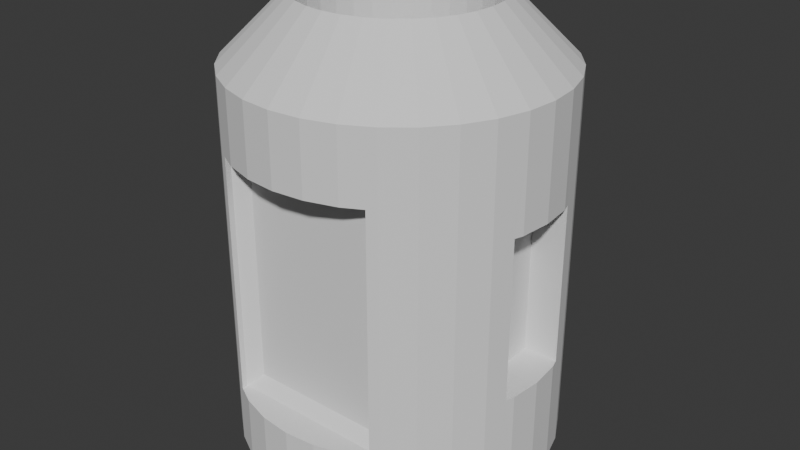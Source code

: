 # Source: Bote_Basura.blend  (saved by Blender 4.2.66; exported with 4.5.12 LTS)
import bpy
from mathutils import Matrix  # noqa: F401  (used for matrix-valued properties, if any)

bpy.ops.wm.read_factory_settings(use_empty=True)
scene = bpy.context.scene
scene.name = 'Scene'

# ---- collections
col_collection = bpy.data.collections.new('Collection'); scene.collection.children.link(col_collection)

# ---- world
world_world = bpy.data.worlds.new('World'); scene.world = world_world
world_world.use_nodes = True; world_world.node_tree.nodes.clear()
_N = world_world.node_tree.nodes; _L = world_world.node_tree.links
n0 = _N.new('ShaderNodeOutputWorld'); n0.name = 'World Output'; n0.location = (300, 300)
n1 = _N.new('ShaderNodeBackground'); n1.name = 'Background'; n1.location = (10, 300)
n1.inputs[0].default_value = (0.05088, 0.05088, 0.05088, 1.0)
_L.new(n1.outputs[0], n0.inputs[0])
n0.is_active_output = True
world_world.color = (0.05088, 0.05088, 0.05088)
world_world.sun_shadow_jitter_overblur = 0.0

# ---- meshes
me_cylinder = bpy.data.meshes.new('Cylinder')
me_cylinder.from_pydata([(0.0, 2.0, 0.0), (1.5, -0.5, 1.0), (0.0, 2.0, 4.0), (1.5, -0.5, 3.0), (0.3902, 1.962, 0.0), (-1.5, -0.5, 1.0), (1.5, 0.5, 1.0), (-1.5, -0.5, 3.0), (0.3902, 1.962, 4.0), (-1.5, 0.5, 1.0), (1.5, 0.5, 3.0), (-1.5, 0.5, 3.0), (0.7654, 1.848, 0.0), (0.7654, 1.848, 4.0), (1.111, 1.663, 0.0), (1.111, 1.663, 4.0), (1.414, 1.414, 0.0), (1.414, 1.414, 4.0), (1.663, 1.111, 0.0), (1.663, 1.111, 4.0), (1.848, 0.7654, 0.0), (1.848, 0.7654, 4.0), (1.962, 0.3902, 0.0), (1.962, 0.3902, 4.0), (2.0, 0.0, 0.0), (2.0, 0.0, 4.0), (1.962, -0.3902, 0.0), (1.962, -0.3902, 4.0), (1.848, -0.7654, 0.0), (1.848, -0.7654, 4.0), (1.663, -1.111, 0.0), (1.663, -1.111, 4.0), (1.414, -1.414, 0.0), (1.414, -1.414, 4.0), (1.111, -1.663, 0.0), (1.111, -1.663, 4.0), (0.7654, -1.848, 0.0), (0.7654, -1.848, 4.0), (0.3902, -1.962, 0.0), (0.3902, -1.962, 4.0), (0.0, -2.0, 0.0), (0.0, -2.0, 4.0), (-0.3902, -1.962, 0.0), (-0.3902, -1.962, 4.0), (-0.7654, -1.848, 0.0), (-0.7654, -1.848, 4.0), (-1.111, -1.663, 0.0), (-1.111, -1.663, 4.0), (-1.414, -1.414, 0.0), (-1.414, -1.414, 4.0), (-1.663, -1.111, 0.0), (-1.663, -1.111, 4.0), (-1.848, -0.7654, 0.0), (-1.848, -0.7654, 4.0), (-1.962, -0.3902, 0.0), (-1.962, -0.3902, 4.0), (-2.0, 0.0, 0.0), (-2.0, 0.0, 4.0), (-1.962, 0.3902, 0.0), (-1.962, 0.3902, 4.0), (-1.848, 0.7654, 0.0), (-1.848, 0.7654, 4.0), (-1.663, 1.111, 0.0), (-1.663, 1.111, 4.0), (-1.414, 1.414, 0.0), (-1.414, 1.414, 4.0), (-1.111, 1.663, 0.0), (-1.111, 1.663, 4.0), (-0.7654, 1.848, 0.0), (-0.7654, 1.848, 4.0), (-0.3902, 1.962, 0.0), (-0.3902, 1.962, 4.0), (0.2339, 1.176, 5.163), (0.3902, 1.962, 4.366), (6.988e-09, 2.0, 4.366), (2.98e-08, 1.199, 5.163), (0.4589, 1.108, 5.163), (0.7654, 1.848, 4.366), (0.6662, 0.997, 5.163), (1.111, 1.663, 4.366), (0.8479, 0.8479, 5.163), (1.414, 1.414, 4.366), (0.997, 0.6662, 5.163), (1.663, 1.111, 4.366), (1.108, 0.4589, 5.163), (1.848, 0.7654, 4.366), (1.176, 0.2339, 5.163), (1.962, 0.3902, 4.366), (1.199, -7.451e-09, 5.163), (2.0, 0.0, 4.366), (1.176, -0.2339, 5.163), (1.962, -0.3902, 4.366), (1.108, -0.4589, 5.163), (1.848, -0.7654, 4.366), (0.997, -0.6662, 5.163), (1.663, -1.111, 4.366), (0.8479, -0.8479, 5.163), (1.414, -1.414, 4.366), (0.6662, -0.997, 5.163), (1.111, -1.663, 4.366), (0.4589, -1.108, 5.163), (0.7654, -1.848, 4.366), (0.2339, -1.176, 5.163), (0.3902, -1.962, 4.366), (1.49e-08, -1.199, 5.163), (6.988e-09, -2.0, 4.366), (-0.2339, -1.176, 5.163), (-0.3902, -1.962, 4.366), (-0.4589, -1.108, 5.163), (-0.7654, -1.848, 4.366), (-0.6662, -0.997, 5.163), (-1.111, -1.663, 4.366), (-0.8479, -0.8479, 5.163), (-1.414, -1.414, 4.366), (-0.997, -0.6662, 5.163), (-1.663, -1.111, 4.366), (-1.108, -0.4589, 5.163), (-1.848, -0.7654, 4.366), (-1.176, -0.2339, 5.163), (-1.962, -0.3902, 4.366), (-1.199, 7.451e-09, 5.163), (-2.0, 0.0, 4.366), (-1.176, 0.2339, 5.163), (-1.962, 0.3902, 4.366), (-1.108, 0.4589, 5.163), (-1.848, 0.7654, 4.366), (-0.997, 0.6662, 5.163), (-1.663, 1.111, 4.366), (-0.8479, 0.8479, 5.163), (-1.414, 1.414, 4.366), (-0.6662, 0.997, 5.163), (-1.111, 1.663, 4.366), (-0.4589, 1.108, 5.163), (-0.7654, 1.848, 4.366), (-0.2339, 1.176, 5.163), (-0.3902, 1.962, 4.366), (1.329e-07, 1.199, 4.706), (0.2339, 1.17, 4.706), (0.4589, 1.096, 4.706), (0.6662, 0.9795, 4.706), (0.8479, 0.8256, 4.706), (0.997, 0.6399, 4.706), (1.108, 0.4297, 4.706), (1.176, 0.203, 4.706), (1.199, -0.03157, 4.706), (1.176, -0.2649, 4.706), (1.108, -0.488, 4.706), (0.997, -0.6924, 4.706), (0.8479, -0.8702, 4.706), (0.6662, -1.015, 4.706), (0.4589, -1.12, 4.706), (0.2339, -1.182, 4.706), (1.18e-07, -1.199, 4.706), (-0.2339, -1.17, 4.706), (-0.4589, -1.096, 4.706), (-0.6662, -0.9795, 4.706), (-0.8479, -0.8256, 4.706), (-0.997, -0.6399, 4.706), (-1.108, -0.4297, 4.706), (-1.176, -0.203, 4.706), (-1.199, 0.03157, 4.706), (-1.176, 0.2649, 4.706), (-1.108, 0.488, 4.706), (-0.997, 0.6924, 4.706), (-0.8479, 0.8702, 4.706), (-0.6662, 1.015, 4.706), (-0.4589, 1.12, 4.706), (-0.2339, 1.182, 4.706), (-9.339e-08, 1.199, 2.701), (0.2339, 1.17, 2.701), (0.4589, 1.096, 2.701), (0.6662, 0.9795, 2.701), (0.8479, 0.8256, 2.701), (0.997, 0.6399, 2.701), (1.108, 0.4297, 2.701), (1.176, 0.203, 2.701), (1.199, -0.03157, 2.701), (1.176, -0.2649, 2.701), (1.108, -0.488, 2.701), (0.997, -0.6924, 2.701), (0.8479, -0.8702, 2.701), (0.6662, -1.015, 2.701), (0.4589, -1.12, 2.701), (0.2339, -1.182, 2.701), (-1.083e-07, -1.199, 2.701), (-0.2339, -1.17, 2.701), (-0.4589, -1.096, 2.701), (-0.6662, -0.9795, 2.701), (-0.8479, -0.8256, 2.701), (-0.997, -0.6399, 2.701), (-1.108, -0.4297, 2.701), (-1.176, -0.203, 2.701), (-1.199, 0.03157, 2.701), (-1.176, 0.2649, 2.701), (-1.108, 0.488, 2.701), (-0.997, 0.6924, 2.701), (-0.8479, 0.8702, 2.701), (-0.6662, 1.015, 2.701), (-0.4589, 1.12, 2.701), (-0.2339, 1.182, 2.701), (-4.956e-08, 1.199, 0.06123), (0.2339, 1.17, 0.06123), (0.4589, 1.096, 0.06123), (0.6662, 0.9795, 0.06123), (0.8479, 0.8256, 0.06123), (0.997, 0.6399, 0.06123), (1.108, 0.4297, 0.06123), (1.176, 0.203, 0.06123), (1.199, -0.03157, 0.06123), (1.176, -0.2649, 0.06123), (1.108, -0.488, 0.06123), (0.997, -0.6924, 0.06123), (0.8479, -0.8702, 0.06123), (0.6662, -1.015, 0.06123), (0.4589, -1.12, 0.06123), (0.2339, -1.182, 0.06123), (-6.446e-08, -1.199, 0.06123), (-0.2339, -1.17, 0.06123), (-0.4589, -1.096, 0.06123), (-0.6662, -0.9795, 0.06123), (-0.8479, -0.8256, 0.06123), (-0.997, -0.6399, 0.06123), (-1.108, -0.4297, 0.06123), (-1.176, -0.203, 0.06123), (-1.199, 0.03157, 0.06123), (-1.176, 0.2649, 0.06123), (-1.108, 0.488, 0.06123), (-0.997, 0.6924, 0.06123), (-0.8479, 0.8702, 0.06123), (-0.6662, 1.015, 0.06123), (-0.4589, 1.12, 0.06123), (-0.2339, 1.182, 0.06123), (1.928, 0.5, 3.0), (1.928, 0.5, 1.0), (1.962, 0.3902, 1.0), (1.962, 0.3902, 3.0), (2.0, 0.0, 1.0), (2.0, 0.0, 3.0), (1.962, -0.3902, 1.0), (1.962, -0.3902, 3.0), (1.928, -0.5, 3.0), (1.928, -0.5, 1.0), (-1.928, -0.5, 3.0), (-1.928, -0.5, 1.0), (-1.962, -0.3902, 3.0), (-1.962, -0.3902, 1.0), (-2.0, 0.0, 1.0), (-2.0, 0.0, 3.0), (-1.962, 0.3902, 1.0), (-1.962, 0.3902, 3.0), (-1.928, 0.5, 3.0), (-1.928, 0.5, 1.0), (1.928, -0.5, 2.143), (1.8, 0.2002, 1.0), (1.8, -0.5, 2.4), (1.928, 0.5, 1.857), (1.8, -0.2002, 3.0), (1.8, -0.5, 2.4), (1.8, 0.5, 1.6), (1.8, 0.2002, 1.0), (1.0, -1.722, 3.5), (1.0, -1.722, 0.5), (0.7654, -1.848, 0.5), (0.7654, -1.848, 3.5), (0.3902, -1.962, 0.5), (0.3902, -1.962, 3.5), (0.0, -2.0, 0.5), (0.0, -2.0, 3.5), (-0.3902, -1.962, 0.5), (-0.3902, -1.962, 3.5), (-0.7654, -1.848, 0.5), (-0.7654, -1.848, 3.5), (-1.0, -1.722, 3.5), (-1.0, -1.722, 0.5), (0.0, 1.804, -0.5), (0.0, 2.0, -0.3053), (0.3902, 1.962, -0.3053), (0.352, 1.77, -0.5), (0.7654, 1.848, -0.3053), (0.6905, 1.667, -0.5), (1.111, 1.663, -0.3053), (1.002, 1.5, -0.5), (1.414, 1.414, -0.3053), (1.276, 1.276, -0.5), (1.663, 1.111, -0.3053), (1.5, 1.002, -0.5), (1.848, 0.7654, -0.3053), (1.667, 0.6905, -0.5), (1.962, 0.3902, -0.3053), (1.77, 0.352, -0.5), (2.0, 0.0, -0.3053), (1.804, 0.0, -0.5), (1.962, -0.3902, -0.3053), (1.77, -0.352, -0.5), (1.848, -0.7654, -0.3053), (1.667, -0.6905, -0.5), (1.663, -1.111, -0.3053), (1.5, -1.002, -0.5), (1.414, -1.414, -0.3053), (1.276, -1.276, -0.5), (1.111, -1.663, -0.3053), (1.002, -1.5, -0.5), (0.7654, -1.848, -0.3053), (0.6905, -1.667, -0.5), (0.3902, -1.962, -0.3053), (0.352, -1.77, -0.5), (0.0, -2.0, -0.3053), (0.0, -1.804, -0.5), (-0.3902, -1.962, -0.3053), (-0.352, -1.77, -0.5), (-0.7654, -1.848, -0.3053), (-0.6905, -1.667, -0.5), (-1.111, -1.663, -0.3053), (-1.002, -1.5, -0.5), (-1.414, -1.414, -0.3053), (-1.276, -1.276, -0.5), (-1.663, -1.111, -0.3053), (-1.5, -1.002, -0.5), (-1.848, -0.7654, -0.3053), (-1.667, -0.6905, -0.5), (-1.962, -0.3902, -0.3053), (-1.77, -0.352, -0.5), (-2.0, 0.0, -0.3053), (-1.804, 0.0, -0.5), (-1.962, 0.3902, -0.3053), (-1.77, 0.352, -0.5), (-1.848, 0.7654, -0.3053), (-1.667, 0.6905, -0.5), (-1.663, 1.111, -0.3053), (-1.5, 1.002, -0.5), (-1.414, 1.414, -0.3053), (-1.276, 1.276, -0.5), (-1.111, 1.663, -0.3053), (-1.002, 1.5, -0.5), (-0.7654, 1.848, -0.3053), (-0.6905, 1.667, -0.5), (-0.3902, 1.962, -0.3053), (-0.352, 1.77, -0.5), (1.848, -0.7654, 2.0), (1.663, -1.111, 2.0), (1.414, -1.414, 2.0), (1.111, -1.663, 2.0), (0.3121, 1.569, 4.764), (1.84e-08, 1.6, 4.764), (0.6121, 1.478, 4.764), (0.8887, 1.33, 4.764), (1.131, 1.131, 4.764), (1.33, 0.8887, 4.764), (1.478, 0.6121, 4.764), (1.569, 0.3121, 4.764), (1.6, -3.725e-09, 4.764), (1.569, -0.3121, 4.764), (1.478, -0.6121, 4.764), (1.33, -0.8887, 4.764), (1.131, -1.131, 4.764), (0.8887, -1.33, 4.764), (0.6121, -1.478, 4.764), (0.3121, -1.569, 4.764), (1.094e-08, -1.6, 4.764), (-0.3121, -1.569, 4.764), (-0.6121, -1.478, 4.764), (-0.8887, -1.33, 4.764), (-1.131, -1.131, 4.764), (-1.33, -0.8887, 4.764), (-1.478, -0.6121, 4.764), (-1.569, -0.3121, 4.764), (-1.6, 3.725e-09, 4.764), (-1.569, 0.3121, 4.764), (-1.478, 0.6121, 4.764), (-1.33, 0.8887, 4.764), (-1.131, 1.131, 4.764), (-0.8887, 1.33, 4.764), (-0.6121, 1.478, 4.764), (-0.3121, 1.569, 4.764), (0.0, 2.0, 2.0), (0.3902, 1.962, 2.0), (0.7654, 1.848, 2.0), (1.111, 1.663, 2.0), (1.414, 1.414, 2.0), (1.663, 1.111, 2.0), (1.848, 0.7654, 2.0), (-1.848, 0.7654, 2.0), (-1.663, 1.111, 2.0), (-1.414, 1.414, 2.0), (-1.111, 1.663, 2.0), (-0.7654, 1.848, 2.0), (-0.3902, 1.962, 2.0), (-1.111, -1.663, 2.0), (-1.414, -1.414, 2.0), (-1.663, -1.111, 2.0), (-1.848, -0.7654, 2.0), (-0.8543, -1.5, 0.6457), (-1.0, -1.646, 0.5), (-0.8543, -1.5, 3.354), (-1.0, -1.646, 3.5), (1.0, -1.646, 0.5), (0.8543, -1.5, 0.6457), (1.0, -1.646, 3.5), (0.8543, -1.5, 3.354)], [], [(374, 2, 8, 375), (375, 8, 13, 376), (376, 13, 15, 377), (377, 15, 17, 378), (378, 17, 19, 379), (379, 19, 21, 380), (233, 234, 22, 20, 380, 21, 23, 235, 232, 255), (235, 23, 25, 237), (236, 24, 22, 234), (237, 25, 27, 239), (238, 26, 24, 236), (240, 239, 27, 29, 338, 28, 26, 238, 241, 252), (338, 29, 31, 339), (339, 31, 33, 340), (340, 33, 35, 341), (262, 36, 34, 341, 35, 37, 263, 260, 261), (263, 37, 39, 265), (264, 38, 36, 262), (265, 39, 41, 267), (266, 40, 38, 264), (267, 41, 43, 269), (268, 42, 40, 266), (269, 43, 45, 271), (270, 44, 42, 268), (271, 45, 47, 387, 46, 44, 270, 273, 272), (387, 47, 49, 388), (388, 49, 51, 389), (389, 51, 53, 390), (243, 245, 54, 52, 390, 53, 55, 244, 242), (244, 55, 57, 247), (56, 54, 245, 246), (247, 57, 59, 249), (58, 56, 246, 248), (250, 249, 59, 61, 381, 60, 58, 248, 251), (381, 61, 63, 382), (382, 63, 65, 383), (383, 65, 67, 384), (384, 67, 69, 385), (17, 15, 79, 81), (385, 69, 71, 386), (386, 71, 2, 374), (18, 20, 286, 284), (13, 8, 73, 77), (35, 33, 97, 99), (53, 51, 115, 117), (71, 69, 133, 135), (27, 25, 89, 91), (45, 43, 107, 109), (63, 61, 125, 127), (19, 17, 81, 83), (37, 35, 99, 101), (55, 53, 117, 119), (29, 27, 91, 93), (47, 45, 109, 111), (65, 63, 127, 129), (21, 19, 83, 85), (39, 37, 101, 103), (88, 86, 143, 144), (57, 55, 119, 121), (15, 13, 77, 79), (31, 29, 93, 95), (49, 47, 111, 113), (67, 65, 129, 131), (23, 21, 85, 87), (41, 39, 103, 105), (59, 57, 121, 123), (2, 71, 135, 74), (33, 31, 95, 97), (51, 49, 113, 115), (69, 67, 131, 133), (25, 23, 87, 89), (43, 41, 105, 107), (61, 59, 123, 125), (342, 343, 75, 72), (344, 342, 72, 76), (345, 344, 76, 78), (346, 345, 78, 80), (347, 346, 80, 82), (348, 347, 82, 84), (349, 348, 84, 86), (350, 349, 86, 88), (351, 350, 88, 90), (352, 351, 90, 92), (353, 352, 92, 94), (354, 353, 94, 96), (355, 354, 96, 98), (356, 355, 98, 100), (357, 356, 100, 102), (358, 357, 102, 104), (359, 358, 104, 106), (360, 359, 106, 108), (361, 360, 108, 110), (362, 361, 110, 112), (363, 362, 112, 114), (364, 363, 114, 116), (365, 364, 116, 118), (366, 365, 118, 120), (367, 366, 120, 122), (368, 367, 122, 124), (369, 368, 124, 126), (370, 369, 126, 128), (371, 370, 128, 130), (372, 371, 130, 132), (373, 372, 132, 134), (343, 373, 134, 75), (8, 2, 74, 73), (153, 152, 184, 185), (106, 104, 152, 153), (124, 122, 161, 162), (80, 78, 139, 140), (98, 96, 148, 149), (116, 114, 157, 158), (134, 132, 166, 167), (90, 88, 144, 145), (108, 106, 153, 154), (126, 124, 162, 163), (75, 134, 167, 136), (82, 80, 140, 141), (100, 98, 149, 150), (118, 116, 158, 159), (72, 75, 136, 137), (92, 90, 145, 146), (110, 108, 154, 155), (128, 126, 163, 164), (84, 82, 141, 142), (102, 100, 150, 151), (120, 118, 159, 160), (76, 72, 137, 138), (94, 92, 146, 147), (112, 110, 155, 156), (130, 128, 164, 165), (86, 84, 142, 143), (104, 102, 151, 152), (122, 120, 160, 161), (78, 76, 138, 139), (96, 94, 147, 148), (114, 112, 156, 157), (132, 130, 165, 166), (194, 193, 225, 226), (140, 139, 171, 172), (167, 166, 198, 199), (154, 153, 185, 186), (141, 140, 172, 173), (136, 167, 199, 168), (155, 154, 186, 187), (142, 141, 173, 174), (156, 155, 187, 188), (143, 142, 174, 175), (157, 156, 188, 189), (144, 143, 175, 176), (158, 157, 189, 190), (145, 144, 176, 177), (159, 158, 190, 191), (146, 145, 177, 178), (160, 159, 191, 192), (147, 146, 178, 179), (161, 160, 192, 193), (148, 147, 179, 180), (162, 161, 193, 194), (149, 148, 180, 181), (163, 162, 194, 195), (150, 149, 181, 182), (137, 136, 168, 169), (164, 163, 195, 196), (151, 150, 182, 183), (138, 137, 169, 170), (165, 164, 196, 197), (152, 151, 183, 184), (139, 138, 170, 171), (166, 165, 197, 198), (202, 201, 200, 231, 230, 229, 228, 227, 226, 225, 224, 223, 222, 221, 220, 219, 218, 217, 216, 215, 214, 213, 212, 211, 210, 209, 208, 207, 206, 205, 204, 203), (181, 180, 212, 213), (195, 194, 226, 227), (182, 181, 213, 214), (169, 168, 200, 201), (196, 195, 227, 228), (183, 182, 214, 215), (170, 169, 201, 202), (197, 196, 228, 229), (184, 183, 215, 216), (171, 170, 202, 203), (198, 197, 229, 230), (185, 184, 216, 217), (172, 171, 203, 204), (199, 198, 230, 231), (186, 185, 217, 218), (173, 172, 204, 205), (168, 199, 231, 200), (187, 186, 218, 219), (174, 173, 205, 206), (188, 187, 219, 220), (175, 174, 206, 207), (189, 188, 220, 221), (176, 175, 207, 208), (190, 189, 221, 222), (177, 176, 208, 209), (191, 190, 222, 223), (178, 177, 209, 210), (192, 191, 223, 224), (179, 178, 210, 211), (193, 192, 224, 225), (180, 179, 211, 212), (1, 6, 10, 3), (258, 255, 232, 10, 6, 233), (233, 255, 258), (241, 1, 3, 240, 254, 257, 252), (252, 257, 254), (254, 240, 252), (236, 234, 233, 253), (236, 253, 259), (6, 1, 241, 238, 236, 259, 253, 233), (239, 256, 237), (239, 240, 3, 10, 232, 235, 237, 256), (251, 9, 11, 250), (9, 5, 7, 11), (7, 5, 243, 242), (245, 243, 5, 9, 251, 248, 246), (250, 11, 7, 242, 244, 247, 249), (391, 396, 398, 393), (271, 272, 394, 397, 260, 263, 265, 267, 269), (273, 392, 394, 272), (397, 395, 261, 260), (70, 0, 275, 336), (38, 40, 306, 304), (337, 274, 277, 279, 281, 283, 285, 287, 289, 291, 293, 295, 297, 299, 301, 303, 305, 307, 309, 311, 313, 315, 317, 319, 321, 323, 325, 327, 329, 331, 333, 335), (68, 70, 336, 334), (50, 52, 318, 316), (20, 22, 288, 286), (28, 30, 296, 294), (60, 62, 328, 326), (36, 38, 304, 302), (12, 14, 280, 278), (52, 54, 320, 318), (44, 46, 312, 310), (56, 58, 324, 322), (24, 26, 292, 290), (62, 64, 330, 328), (30, 32, 298, 296), (40, 42, 308, 306), (14, 16, 282, 280), (64, 66, 332, 330), (46, 48, 314, 312), (22, 24, 290, 288), (32, 34, 300, 298), (4, 12, 278, 276), (16, 18, 284, 282), (54, 56, 322, 320), (58, 60, 326, 324), (26, 28, 294, 292), (66, 68, 334, 332), (48, 50, 316, 314), (34, 36, 302, 300), (42, 44, 310, 308), (275, 276, 277, 274), (276, 278, 279, 277), (278, 280, 281, 279), (280, 282, 283, 281), (282, 284, 285, 283), (284, 286, 287, 285), (286, 288, 289, 287), (288, 290, 291, 289), (290, 292, 293, 291), (292, 294, 295, 293), (294, 296, 297, 295), (296, 298, 299, 297), (298, 300, 301, 299), (300, 302, 303, 301), (302, 304, 305, 303), (304, 306, 307, 305), (306, 308, 309, 307), (308, 310, 311, 309), (310, 312, 313, 311), (312, 314, 315, 313), (314, 316, 317, 315), (316, 318, 319, 317), (318, 320, 321, 319), (320, 322, 323, 321), (322, 324, 325, 323), (324, 326, 327, 325), (326, 328, 329, 327), (328, 330, 331, 329), (330, 332, 333, 331), (332, 334, 335, 333), (334, 336, 337, 335), (274, 337, 336, 275), (0, 4, 276, 275), (32, 340, 341, 34), (30, 339, 340, 32), (28, 338, 339, 30), (74, 135, 373, 343), (135, 133, 372, 373), (133, 131, 371, 372), (131, 129, 370, 371), (129, 127, 369, 370), (127, 125, 368, 369), (125, 123, 367, 368), (123, 121, 366, 367), (121, 119, 365, 366), (119, 117, 364, 365), (117, 115, 363, 364), (115, 113, 362, 363), (113, 111, 361, 362), (111, 109, 360, 361), (109, 107, 359, 360), (107, 105, 358, 359), (105, 103, 357, 358), (103, 101, 356, 357), (101, 99, 355, 356), (99, 97, 354, 355), (97, 95, 353, 354), (95, 93, 352, 353), (93, 91, 351, 352), (91, 89, 350, 351), (89, 87, 349, 350), (87, 85, 348, 349), (85, 83, 347, 348), (83, 81, 346, 347), (81, 79, 345, 346), (79, 77, 344, 345), (77, 73, 342, 344), (73, 74, 343, 342), (70, 386, 374, 0), (68, 385, 386, 70), (66, 384, 385, 68), (64, 383, 384, 66), (62, 382, 383, 64), (60, 381, 382, 62), (18, 379, 380, 20), (16, 378, 379, 18), (14, 377, 378, 16), (12, 376, 377, 14), (4, 375, 376, 12), (0, 374, 375, 4), (50, 389, 390, 52), (48, 388, 389, 50), (46, 387, 388, 48), (391, 393, 394, 392), (392, 395, 396, 391), (395, 397, 398, 396), (393, 398, 397, 394), (268, 266, 264, 262, 261, 395, 392, 273, 270)])
_uv = me_cylinder.uv_layers.new(name='UVMap')
_uv.uv.foreach_set('vector', [1.0, 0.75, 1.0, 1.0, 0.9688, 1.0, 0.9688, 0.75, 0.9688, 0.75, 0.9688, 1.0, 0.9375, 1.0, 0.9375, 0.75, 0.9375, 0.75, 0.9375, 1.0, 0.9062, 1.0, 0.9062, 0.75, 0.9062, 0.75, 0.9062, 1.0, 0.875, 1.0, 0.875, 0.75, 0.875, 0.75, 0.875, 1.0, 0.8438, 1.0, 0.8438, 0.75, 0.8438, 0.75, 0.8438, 1.0, 0.8125, 1.0, 0.8125, 0.75, 0.7904, 0.625, 0.7812, 0.625, 0.7812, 0.5, 0.8125, 0.5, 0.8125, 0.75, 0.8125, 1.0, 0.7812, 1.0, 0.7812, 0.875, 0.7904, 0.875, 0.7904, 0.7321, 0.7812, 0.875, 0.7812, 1.0, 0.75, 1.0, 0.75, 0.875, 0.75, 0.625, 0.75, 0.5, 0.7812, 0.5, 0.7812, 0.625, 0.75, 0.875, 0.75, 1.0, 0.7188, 1.0, 0.7188, 0.875, 0.7188, 0.625, 0.7188, 0.5, 0.75, 0.5, 0.75, 0.625, 0.7096, 0.875, 0.7188, 0.875, 0.7188, 1.0, 0.6875, 1.0, 0.6875, 0.75, 0.6875, 0.5, 0.7188, 0.5, 0.7188, 0.625, 0.7096, 0.625, 0.7096, 0.7679, 0.6875, 0.75, 0.6875, 1.0, 0.6562, 1.0, 0.6562, 0.75, 0.6562, 0.75, 0.6562, 1.0, 0.625, 1.0, 0.625, 0.75, 0.625, 0.75, 0.625, 1.0, 0.5938, 1.0, 0.5938, 0.75, 0.5625, 0.5625, 0.5625, 0.5, 0.5938, 0.5, 0.5938, 0.75, 0.5938, 1.0, 0.5625, 1.0, 0.5625, 0.9375, 0.5837, 0.9375, 0.5837, 0.5625, 0.5625, 0.9375, 0.5625, 1.0, 0.5312, 1.0, 0.5312, 0.9375, 0.5312, 0.5625, 0.5312, 0.5, 0.5625, 0.5, 0.5625, 0.5625, 0.5312, 0.9375, 0.5312, 1.0, 0.5, 1.0, 0.5, 0.9375, 0.5, 0.5625, 0.5, 0.5, 0.5312, 0.5, 0.5312, 0.5625, 0.5, 0.9375, 0.5, 1.0, 0.4688, 1.0, 0.4688, 0.9375, 0.4688, 0.5625, 0.4688, 0.5, 0.5, 0.5, 0.5, 0.5625, 0.4688, 0.9375, 0.4688, 1.0, 0.4375, 1.0, 0.4375, 0.9375, 0.4375, 0.5625, 0.4375, 0.5, 0.4688, 0.5, 0.4688, 0.5625, 0.4375, 0.9375, 0.4375, 1.0, 0.4062, 1.0, 0.4063, 0.75, 0.4062, 0.5, 0.4375, 0.5, 0.4375, 0.5625, 0.4163, 0.5625, 0.4163, 0.9375, 0.4063, 0.75, 0.4062, 1.0, 0.375, 1.0, 0.375, 0.75, 0.375, 0.75, 0.375, 1.0, 0.3438, 1.0, 0.3438, 0.75, 0.3438, 0.75, 0.3438, 1.0, 0.3125, 1.0, 0.3125, 0.75, 0.2904, 0.625, 0.2812, 0.625, 0.2812, 0.5, 0.3125, 0.5, 0.3125, 0.75, 0.3125, 1.0, 0.2812, 1.0, 0.2812, 0.875, 0.2904, 0.875, 0.2812, 0.875, 0.2812, 1.0, 0.25, 1.0, 0.25, 0.875, 0.25, 0.5, 0.2812, 0.5, 0.2812, 0.625, 0.25, 0.625, 0.25, 0.875, 0.25, 1.0, 0.2188, 1.0, 0.2188, 0.875, 0.2188, 0.5, 0.25, 0.5, 0.25, 0.625, 0.2188, 0.625, 0.2096, 0.875, 0.2188, 0.875, 0.2188, 1.0, 0.1875, 1.0, 0.1875, 0.75, 0.1875, 0.5, 0.2188, 0.5, 0.2188, 0.625, 0.2096, 0.625, 0.1875, 0.75, 0.1875, 1.0, 0.1562, 1.0, 0.1562, 0.75, 0.1562, 0.75, 0.1562, 1.0, 0.125, 1.0, 0.125, 0.75, 0.125, 0.75, 0.125, 1.0, 0.09375, 1.0, 0.09375, 0.75, 0.09375, 0.75, 0.09375, 1.0, 0.0625, 1.0, 0.0625, 0.75, 0.875, 1.0, 0.9062, 1.0, 0.9062, 1.0, 0.875, 1.0, 0.0625, 0.75, 0.0625, 1.0, 0.03125, 1.0, 0.03125, 0.75, 0.03125, 0.75, 0.03125, 1.0, 0.0, 1.0, 0.0, 0.75, 0.8438, 0.5, 0.8125, 0.5, 0.8125, 0.5, 0.8438, 0.5, 0.9375, 1.0, 0.9688, 1.0, 0.9688, 1.0, 0.9375, 1.0, 0.5938, 1.0, 0.625, 1.0, 0.625, 1.0, 0.5938, 1.0, 0.3125, 1.0, 0.3438, 1.0, 0.3438, 1.0, 0.3125, 1.0, 0.03125, 1.0, 0.0625, 1.0, 0.0625, 1.0, 0.03125, 1.0, 0.7188, 1.0, 0.75, 1.0, 0.75, 1.0, 0.7188, 1.0, 0.4375, 1.0, 0.4688, 1.0, 0.4688, 1.0, 0.4375, 1.0, 0.1562, 1.0, 0.1875, 1.0, 0.1875, 1.0, 0.1562, 1.0, 0.8438, 1.0, 0.875, 1.0, 0.875, 1.0, 0.8438, 1.0, 0.5625, 1.0, 0.5938, 1.0, 0.5938, 1.0, 0.5625, 1.0, 0.2812, 1.0, 0.3125, 1.0, 0.3125, 1.0, 0.2812, 1.0, 0.6875, 1.0, 0.7188, 1.0, 0.7188, 1.0, 0.6875, 1.0, 0.4062, 1.0, 0.4375, 1.0, 0.4375, 1.0, 0.4062, 1.0, 0.125, 1.0, 0.1562, 1.0, 0.1562, 1.0, 0.125, 1.0, 0.8125, 1.0, 0.8438, 1.0, 0.8438, 1.0, 0.8125, 1.0, 0.5312, 1.0, 0.5625, 1.0, 0.5625, 1.0, 0.5312, 1.0, 0.3939, 0.25, 0.3911, 0.2781, 0.3911, 0.2781, 0.3939, 0.25, 0.25, 1.0, 0.2812, 1.0, 0.2812, 1.0, 0.25, 1.0, 0.9062, 1.0, 0.9375, 1.0, 0.9375, 1.0, 0.9062, 1.0, 0.6562, 1.0, 0.6875, 1.0, 0.6875, 1.0, 0.6562, 1.0, 0.375, 1.0, 0.4062, 1.0, 0.4062, 1.0, 0.375, 1.0, 0.09375, 1.0, 0.125, 1.0, 0.125, 1.0, 0.09375, 1.0, 0.7812, 1.0, 0.8125, 1.0, 0.8125, 1.0, 0.7812, 1.0, 0.5, 1.0, 0.5312, 1.0, 0.5312, 1.0, 0.5, 1.0, 0.2188, 1.0, 0.25, 1.0, 0.25, 1.0, 0.2188, 1.0, 0.0, 1.0, 0.03125, 1.0, 0.03125, 1.0, 0.0, 1.0, 0.625, 1.0, 0.6562, 1.0, 0.6562, 1.0, 0.625, 1.0, 0.3438, 1.0, 0.375, 1.0, 0.375, 1.0, 0.3438, 1.0, 0.0625, 1.0, 0.09375, 1.0, 0.09375, 1.0, 0.0625, 1.0, 0.75, 1.0, 0.7812, 1.0, 0.7812, 1.0, 0.75, 1.0, 0.4688, 1.0, 0.5, 1.0, 0.5, 1.0, 0.4688, 1.0, 0.1875, 1.0, 0.2188, 1.0, 0.2188, 1.0, 0.1875, 1.0, 0.2874, 0.4383, 0.25, 0.4419, 0.25, 0.3939, 0.2781, 0.3911, 0.3235, 0.4273, 0.2874, 0.4383, 0.2781, 0.3911, 0.3051, 0.3829, 0.3566, 0.4096, 0.3235, 0.4273, 0.3051, 0.3829, 0.3299, 0.3696, 0.3857, 0.3857, 0.3566, 0.4096, 0.3299, 0.3696, 0.3517, 0.3517, 0.4096, 0.3566, 0.3857, 0.3857, 0.3517, 0.3517, 0.3696, 0.3299, 0.4273, 0.3235, 0.4096, 0.3566, 0.3696, 0.3299, 0.3829, 0.3051, 0.4383, 0.2874, 0.4273, 0.3235, 0.3829, 0.3051, 0.3911, 0.2781, 0.4419, 0.25, 0.4383, 0.2874, 0.3911, 0.2781, 0.3939, 0.25, 0.4383, 0.2126, 0.4419, 0.25, 0.3939, 0.25, 0.3911, 0.2219, 0.4273, 0.1765, 0.4383, 0.2126, 0.3911, 0.2219, 0.3829, 0.1949, 0.4096, 0.1434, 0.4273, 0.1765, 0.3829, 0.1949, 0.3696, 0.1701, 0.3857, 0.1143, 0.4096, 0.1434, 0.3696, 0.1701, 0.3517, 0.1483, 0.3566, 0.0904, 0.3857, 0.1143, 0.3517, 0.1483, 0.3299, 0.1304, 0.3235, 0.07267, 0.3566, 0.0904, 0.3299, 0.1304, 0.3051, 0.1171, 0.2874, 0.06174, 0.3235, 0.07267, 0.3051, 0.1171, 0.2781, 0.1089, 0.25, 0.05806, 0.2874, 0.06174, 0.2781, 0.1089, 0.25, 0.1061, 0.2126, 0.06174, 0.25, 0.05806, 0.25, 0.1061, 0.2219, 0.1089, 0.1765, 0.07267, 0.2126, 0.06174, 0.2219, 0.1089, 0.1949, 0.1171, 0.1434, 0.0904, 0.1765, 0.07267, 0.1949, 0.1171, 0.1701, 0.1304, 0.1143, 0.1143, 0.1434, 0.0904, 0.1701, 0.1304, 0.1483, 0.1483, 0.0904, 0.1434, 0.1143, 0.1143, 0.1483, 0.1483, 0.1304, 0.1701, 0.07267, 0.1765, 0.0904, 0.1434, 0.1304, 0.1701, 0.1171, 0.1949, 0.06174, 0.2126, 0.07267, 0.1765, 0.1171, 0.1949, 0.1089, 0.2219, 0.05806, 0.25, 0.06174, 0.2126, 0.1089, 0.2219, 0.1061, 0.25, 0.06174, 0.2874, 0.05806, 0.25, 0.1061, 0.25, 0.1089, 0.2781, 0.07267, 0.3235, 0.06174, 0.2874, 0.1089, 0.2781, 0.1171, 0.3051, 0.0904, 0.3566, 0.07267, 0.3235, 0.1171, 0.3051, 0.1304, 0.3299, 0.1143, 0.3857, 0.0904, 0.3566, 0.1304, 0.3299, 0.1483, 0.3517, 0.1434, 0.4096, 0.1143, 0.3857, 0.1483, 0.3517, 0.1701, 0.3696, 0.1765, 0.4273, 0.1434, 0.4096, 0.1701, 0.3696, 0.1949, 0.3829, 0.2126, 0.4383, 0.1765, 0.4273, 0.1949, 0.3829, 0.2219, 0.3911, 0.25, 0.4419, 0.2126, 0.4383, 0.2219, 0.3911, 0.25, 0.3939, 0.9688, 1.0, 1.0, 1.0, 1.0, 1.0, 0.9688, 1.0, 0.2219, 0.1089, 0.25, 0.1061, 0.25, 0.1061, 0.2219, 0.1089, 0.2219, 0.1089, 0.25, 0.1061, 0.25, 0.1061, 0.2219, 0.1089, 0.1171, 0.3051, 0.1089, 0.2781, 0.1089, 0.2781, 0.1171, 0.3051, 0.3517, 0.3517, 0.3299, 0.3696, 0.3299, 0.3696, 0.3517, 0.3517, 0.3299, 0.1304, 0.3517, 0.1483, 0.3517, 0.1483, 0.3299, 0.1304, 0.1171, 0.1949, 0.1304, 0.1701, 0.1304, 0.1701, 0.1171, 0.1949, 0.2219, 0.3911, 0.1949, 0.3829, 0.1949, 0.3829, 0.2219, 0.3911, 0.3911, 0.2219, 0.3939, 0.25, 0.3939, 0.25, 0.3911, 0.2219, 0.1949, 0.1171, 0.2219, 0.1089, 0.2219, 0.1089, 0.1949, 0.1171, 0.1304, 0.3299, 0.1171, 0.3051, 0.1171, 0.3051, 0.1304, 0.3299, 0.25, 0.3939, 0.2219, 0.3911, 0.2219, 0.3911, 0.25, 0.3939, 0.3696, 0.3299, 0.3517, 0.3517, 0.3517, 0.3517, 0.3696, 0.3299, 0.3051, 0.1171, 0.3299, 0.1304, 0.3299, 0.1304, 0.3051, 0.1171, 0.1089, 0.2219, 0.1171, 0.1949, 0.1171, 0.1949, 0.1089, 0.2219, 0.2781, 0.3911, 0.25, 0.3939, 0.25, 0.3939, 0.2781, 0.3911, 0.3829, 0.1949, 0.3911, 0.2219, 0.3911, 0.2219, 0.3829, 0.1949, 0.1701, 0.1304, 0.1949, 0.1171, 0.1949, 0.1171, 0.1701, 0.1304, 0.1483, 0.3517, 0.1304, 0.3299, 0.1304, 0.3299, 0.1483, 0.3517, 0.3829, 0.3051, 0.3696, 0.3299, 0.3696, 0.3299, 0.3829, 0.3051, 0.2781, 0.1089, 0.3051, 0.1171, 0.3051, 0.1171, 0.2781, 0.1089, 0.1061, 0.25, 0.1089, 0.2219, 0.1089, 0.2219, 0.1061, 0.25, 0.3051, 0.3829, 0.2781, 0.3911, 0.2781, 0.3911, 0.3051, 0.3829, 0.3696, 0.1701, 0.3829, 0.1949, 0.3829, 0.1949, 0.3696, 0.1701, 0.1483, 0.1483, 0.1701, 0.1304, 0.1701, 0.1304, 0.1483, 0.1483, 0.1701, 0.3696, 0.1483, 0.3517, 0.1483, 0.3517, 0.1701, 0.3696, 0.3911, 0.2781, 0.3829, 0.3051, 0.3829, 0.3051, 0.3911, 0.2781, 0.25, 0.1061, 0.2781, 0.1089, 0.2781, 0.1089, 0.25, 0.1061, 0.1089, 0.2781, 0.1061, 0.25, 0.1061, 0.25, 0.1089, 0.2781, 0.3299, 0.3696, 0.3051, 0.3829, 0.3051, 0.3829, 0.3299, 0.3696, 0.3517, 0.1483, 0.3696, 0.1701, 0.3696, 0.1701, 0.3517, 0.1483, 0.1304, 0.1701, 0.1483, 0.1483, 0.1483, 0.1483, 0.1304, 0.1701, 0.1949, 0.3829, 0.1701, 0.3696, 0.1701, 0.3696, 0.1949, 0.3829, 0.1171, 0.3051, 0.1089, 0.2781, 0.1089, 0.2781, 0.1171, 0.3051, 0.3517, 0.3517, 0.3299, 0.3696, 0.3299, 0.3696, 0.3517, 0.3517, 0.2219, 0.3911, 0.1949, 0.3829, 0.1949, 0.3829, 0.2219, 0.3911, 0.1949, 0.1171, 0.2219, 0.1089, 0.2219, 0.1089, 0.1949, 0.1171, 0.3696, 0.3299, 0.3517, 0.3517, 0.3517, 0.3517, 0.3696, 0.3299, 0.25, 0.3939, 0.2219, 0.3911, 0.2219, 0.3911, 0.25, 0.3939, 0.1701, 0.1304, 0.1949, 0.1171, 0.1949, 0.1171, 0.1701, 0.1304, 0.3829, 0.3051, 0.3696, 0.3299, 0.3696, 0.3299, 0.3829, 0.3051, 0.1483, 0.1483, 0.1701, 0.1304, 0.1701, 0.1304, 0.1483, 0.1483, 0.3911, 0.2781, 0.3829, 0.3051, 0.3829, 0.3051, 0.3911, 0.2781, 0.1304, 0.1701, 0.1483, 0.1483, 0.1483, 0.1483, 0.1304, 0.1701, 0.3939, 0.25, 0.3911, 0.2781, 0.3911, 0.2781, 0.3939, 0.25, 0.1171, 0.1949, 0.1304, 0.1701, 0.1304, 0.1701, 0.1171, 0.1949, 0.3911, 0.2219, 0.3939, 0.25, 0.3939, 0.25, 0.3911, 0.2219, 0.1089, 0.2219, 0.1171, 0.1949, 0.1171, 0.1949, 0.1089, 0.2219, 0.3829, 0.1949, 0.3911, 0.2219, 0.3911, 0.2219, 0.3829, 0.1949, 0.1061, 0.25, 0.1089, 0.2219, 0.1089, 0.2219, 0.1061, 0.25, 0.3696, 0.1701, 0.3829, 0.1949, 0.3829, 0.1949, 0.3696, 0.1701, 0.1089, 0.2781, 0.1061, 0.25, 0.1061, 0.25, 0.1089, 0.2781, 0.3517, 0.1483, 0.3696, 0.1701, 0.3696, 0.1701, 0.3517, 0.1483, 0.1171, 0.3051, 0.1089, 0.2781, 0.1089, 0.2781, 0.1171, 0.3051, 0.3299, 0.1304, 0.3517, 0.1483, 0.3517, 0.1483, 0.3299, 0.1304, 0.1304, 0.3299, 0.1171, 0.3051, 0.1171, 0.3051, 0.1304, 0.3299, 0.3051, 0.1171, 0.3299, 0.1304, 0.3299, 0.1304, 0.3051, 0.1171, 0.2781, 0.3911, 0.25, 0.3939, 0.25, 0.3939, 0.2781, 0.3911, 0.1483, 0.3517, 0.1304, 0.3299, 0.1304, 0.3299, 0.1483, 0.3517, 0.2781, 0.1089, 0.3051, 0.1171, 0.3051, 0.1171, 0.2781, 0.1089, 0.3051, 0.3829, 0.2781, 0.3911, 0.2781, 0.3911, 0.3051, 0.3829, 0.1701, 0.3696, 0.1483, 0.3517, 0.1483, 0.3517, 0.1701, 0.3696, 0.25, 0.1061, 0.2781, 0.1089, 0.2781, 0.1089, 0.25, 0.1061, 0.3299, 0.3696, 0.3051, 0.3829, 0.3051, 0.3829, 0.3299, 0.3696, 0.1949, 0.3829, 0.1701, 0.3696, 0.1701, 0.3696, 0.1949, 0.3829, 0.3051, 0.3829, 0.2781, 0.3911, 0.25, 0.3939, 0.2219, 0.3911, 0.1949, 0.3829, 0.1701, 0.3696, 0.1483, 0.3517, 0.1304, 0.3299, 0.1171, 0.3051, 0.1089, 0.2781, 0.1061, 0.25, 0.1089, 0.2219, 0.1171, 0.1949, 0.1304, 0.1701, 0.1483, 0.1483, 0.1701, 0.1304, 0.1949, 0.1171, 0.2219, 0.1089, 0.25, 0.1061, 0.2781, 0.1089, 0.3051, 0.1171, 0.3299, 0.1304, 0.3517, 0.1483, 0.3696, 0.1701, 0.3829, 0.1949, 0.3911, 0.2219, 0.3939, 0.25, 0.3911, 0.2781, 0.3829, 0.3051, 0.3696, 0.3299, 0.3517, 0.3517, 0.3299, 0.3696, 0.3299, 0.1304, 0.3517, 0.1483, 0.3517, 0.1483, 0.3299, 0.1304, 0.1304, 0.3299, 0.1171, 0.3051, 0.1171, 0.3051, 0.1304, 0.3299, 0.3051, 0.1171, 0.3299, 0.1304, 0.3299, 0.1304, 0.3051, 0.1171, 0.2781, 0.3911, 0.25, 0.3939, 0.25, 0.3939, 0.2781, 0.3911, 0.1483, 0.3517, 0.1304, 0.3299, 0.1304, 0.3299, 0.1483, 0.3517, 0.2781, 0.1089, 0.3051, 0.1171, 0.3051, 0.1171, 0.2781, 0.1089, 0.3051, 0.3829, 0.2781, 0.3911, 0.2781, 0.3911, 0.3051, 0.3829, 0.1701, 0.3696, 0.1483, 0.3517, 0.1483, 0.3517, 0.1701, 0.3696, 0.25, 0.1061, 0.2781, 0.1089, 0.2781, 0.1089, 0.25, 0.1061, 0.3299, 0.3696, 0.3051, 0.3829, 0.3051, 0.3829, 0.3299, 0.3696, 0.1949, 0.3829, 0.1701, 0.3696, 0.1701, 0.3696, 0.1949, 0.3829, 0.2219, 0.1089, 0.25, 0.1061, 0.25, 0.1061, 0.2219, 0.1089, 0.3517, 0.3517, 0.3299, 0.3696, 0.3299, 0.3696, 0.3517, 0.3517, 0.2219, 0.3911, 0.1949, 0.3829, 0.1949, 0.3829, 0.2219, 0.3911, 0.1949, 0.1171, 0.2219, 0.1089, 0.2219, 0.1089, 0.1949, 0.1171, 0.3696, 0.3299, 0.3517, 0.3517, 0.3517, 0.3517, 0.3696, 0.3299, 0.25, 0.3939, 0.2219, 0.3911, 0.2219, 0.3911, 0.25, 0.3939, 0.1701, 0.1304, 0.1949, 0.1171, 0.1949, 0.1171, 0.1701, 0.1304, 0.3829, 0.3051, 0.3696, 0.3299, 0.3696, 0.3299, 0.3829, 0.3051, 0.1483, 0.1483, 0.1701, 0.1304, 0.1701, 0.1304, 0.1483, 0.1483, 0.3911, 0.2781, 0.3829, 0.3051, 0.3829, 0.3051, 0.3911, 0.2781, 0.1304, 0.1701, 0.1483, 0.1483, 0.1483, 0.1483, 0.1304, 0.1701, 0.3939, 0.25, 0.3911, 0.2781, 0.3911, 0.2781, 0.3939, 0.25, 0.1171, 0.1949, 0.1304, 0.1701, 0.1304, 0.1701, 0.1171, 0.1949, 0.3911, 0.2219, 0.3939, 0.25, 0.3939, 0.25, 0.3911, 0.2219, 0.1089, 0.2219, 0.1171, 0.1949, 0.1171, 0.1949, 0.1089, 0.2219, 0.3829, 0.1949, 0.3911, 0.2219, 0.3911, 0.2219, 0.3829, 0.1949, 0.1061, 0.25, 0.1089, 0.2219, 0.1089, 0.2219, 0.1061, 0.25, 0.3696, 0.1701, 0.3829, 0.1949, 0.3829, 0.1949, 0.3696, 0.1701, 0.1089, 0.2781, 0.1061, 0.25, 0.1061, 0.25, 0.1089, 0.2781, 0.3517, 0.1483, 0.3696, 0.1701, 0.3696, 0.1701, 0.3517, 0.1483, 0.375, 0.0, 0.375, 0.25, 0.625, 0.25, 0.625, 0.0, 0.45, 0.325, 0.4821, 0.3571, 0.625, 0.3571, 0.625, 0.25, 0.375, 0.25, 0.375, 0.3571, 0.375, 0.3571, 0.4821, 0.3571, 0.45, 0.325, 0.375, 0.8929, 0.375, 1.0, 0.625, 1.0, 0.625, 0.8929, 0.55, 0.925, 0.55, 0.925, 0.5179, 0.8929, 0.5179, 0.8929, 0.55, 0.925, 0.55, 0.925, 0.55, 0.925, 0.625, 0.8929, 0.5179, 0.8929, 0.25, 0.625, 0.2404, 0.5275, 0.2321, 0.5, 0.2, 0.575, 0.25, 0.625, 0.2, 0.575, 0.2, 0.575, 0.125, 0.5, 0.125, 0.75, 0.2321, 0.75, 0.2404, 0.7225, 0.25, 0.625, 0.2, 0.575, 0.2, 0.575, 0.2321, 0.5, 0.7596, 0.7225, 0.8, 0.675, 0.75, 0.625, 0.7596, 0.7225, 0.7679, 0.75, 0.875, 0.75, 0.875, 0.5, 0.7679, 0.5, 0.7596, 0.5275, 0.75, 0.625, 0.8, 0.675, 0.375, 0.3929, 0.375, 0.5, 0.625, 0.5, 0.625, 0.3929, 0.375, 0.5, 0.375, 0.75, 0.625, 0.75, 0.625, 0.5, 0.625, 0.75, 0.375, 0.75, 0.375, 0.8571, 0.625, 0.8571, 0.2596, 0.7225, 0.2679, 0.75, 0.375, 0.75, 0.375, 0.5, 0.2679, 0.5, 0.2596, 0.5275, 0.25, 0.625, 0.7321, 0.5, 0.625, 0.5, 0.625, 0.75, 0.7321, 0.75, 0.7404, 0.7225, 0.75, 0.625, 0.7404, 0.5275, 0.3871, 0.2682, 0.3871, 0.4818, 0.6129, 0.4818, 0.6129, 0.2682, 0.8457, 0.5869, 0.875, 0.5556, 0.875, 0.5364, 0.625, 0.5364, 0.625, 0.5556, 0.6543, 0.5869, 0.7012, 0.6154, 0.75, 0.625, 0.7988, 0.6154, 0.375, 0.1944, 0.375, 0.2136, 0.625, 0.2136, 0.625, 0.1944, 0.625, 0.5364, 0.375, 0.5364, 0.375, 0.5556, 0.625, 0.5556, 0.03125, 0.5, 0.0, 0.5, 0.0, 0.5, 0.03125, 0.5, 0.5312, 0.5, 0.5, 0.5, 0.5, 0.5, 0.5312, 0.5, 0.7078, 0.4624, 0.75, 0.4665, 0.7922, 0.4624, 0.8329, 0.45, 0.8703, 0.43, 0.9031, 0.4031, 0.93, 0.3703, 0.95, 0.3329, 0.9624, 0.2922, 0.9665, 0.25, 0.9624, 0.2078, 0.95, 0.1671, 0.93, 0.1297, 0.9031, 0.09689, 0.8703, 0.06997, 0.8329, 0.04996, 0.7922, 0.03764, 0.75, 0.03348, 0.7078, 0.03764, 0.6671, 0.04996, 0.6297, 0.06997, 0.5969, 0.09689, 0.57, 0.1297, 0.55, 0.1671, 0.5376, 0.2078, 0.5335, 0.25, 0.5376, 0.2922, 0.55, 0.3329, 0.57, 0.3703, 0.5969, 0.4031, 0.6297, 0.43, 0.6671, 0.45, 0.0625, 0.5, 0.03125, 0.5, 0.03125, 0.5, 0.0625, 0.5, 0.3438, 0.5, 0.3125, 0.5, 0.3125, 0.5, 0.3438, 0.5, 0.8125, 0.5, 0.7812, 0.5, 0.7812, 0.5, 0.8125, 0.5, 0.6875, 0.5, 0.6562, 0.5, 0.6562, 0.5, 0.6875, 0.5, 0.1875, 0.5, 0.1562, 0.5, 0.1562, 0.5, 0.1875, 0.5, 0.5625, 0.5, 0.5312, 0.5, 0.5312, 0.5, 0.5625, 0.5, 0.9375, 0.5, 0.9062, 0.5, 0.9062, 0.5, 0.9375, 0.5, 0.3125, 0.5, 0.2812, 0.5, 0.2812, 0.5, 0.3125, 0.5, 0.4375, 0.5, 0.4062, 0.5, 0.4062, 0.5, 0.4375, 0.5, 0.25, 0.5, 0.2188, 0.5, 0.2188, 0.5, 0.25, 0.5, 0.75, 0.5, 0.7188, 0.5, 0.7188, 0.5, 0.75, 0.5, 0.1562, 0.5, 0.125, 0.5, 0.125, 0.5, 0.1562, 0.5, 0.6562, 0.5, 0.625, 0.5, 0.625, 0.5, 0.6562, 0.5, 0.5, 0.5, 0.4688, 0.5, 0.4688, 0.5, 0.5, 0.5, 0.9062, 0.5, 0.875, 0.5, 0.875, 0.5, 0.9062, 0.5, 0.125, 0.5, 0.09375, 0.5, 0.09375, 0.5, 0.125, 0.5, 0.4062, 0.5, 0.375, 0.5, 0.375, 0.5, 0.4062, 0.5, 0.7812, 0.5, 0.75, 0.5, 0.75, 0.5, 0.7812, 0.5, 0.625, 0.5, 0.5938, 0.5, 0.5938, 0.5, 0.625, 0.5, 0.9688, 0.5, 0.9375, 0.5, 0.9375, 0.5, 0.9687, 0.5, 0.875, 0.5, 0.8438, 0.5, 0.8438, 0.5, 0.875, 0.5, 0.2812, 0.5, 0.25, 0.5, 0.25, 0.5, 0.2812, 0.5, 0.2188, 0.5, 0.1875, 0.5, 0.1875, 0.5, 0.2188, 0.5, 0.7188, 0.5, 0.6875, 0.5, 0.6875, 0.5, 0.7188, 0.5, 0.09375, 0.5, 0.0625, 0.5, 0.0625, 0.5, 0.09375, 0.5, 0.375, 0.5, 0.3438, 0.5, 0.3438, 0.5, 0.375, 0.5, 0.5938, 0.5, 0.5625, 0.5, 0.5625, 0.5, 0.5938, 0.5, 0.4688, 0.5, 0.4375, 0.5, 0.4375, 0.5, 0.4688, 0.5, 0.75, 0.49, 0.7968, 0.4854, 0.7922, 0.4624, 0.75, 0.4665, 0.7968, 0.4854, 0.8418, 0.4717, 0.8329, 0.45, 0.7922, 0.4624, 0.8418, 0.4717, 0.8833, 0.4496, 0.8703, 0.43, 0.8329, 0.45, 0.8833, 0.4496, 0.9197, 0.4197, 0.9031, 0.4031, 0.8703, 0.43, 0.9197, 0.4197, 0.9496, 0.3833, 0.93, 0.3703, 0.9031, 0.4031, 0.9496, 0.3833, 0.9717, 0.3418, 0.95, 0.3329, 0.93, 0.3703, 0.9717, 0.3418, 0.9854, 0.2968, 0.9624, 0.2922, 0.95, 0.3329, 0.9854, 0.2968, 0.99, 0.25, 0.9665, 0.25, 0.9624, 0.2922, 0.99, 0.25, 0.9854, 0.2032, 0.9624, 0.2078, 0.9665, 0.25, 0.9854, 0.2032, 0.9717, 0.1582, 0.95, 0.1671, 0.9624, 0.2078, 0.9717, 0.1582, 0.9496, 0.1167, 0.93, 0.1297, 0.95, 0.1671, 0.9496, 0.1167, 0.9197, 0.08029, 0.9031, 0.09689, 0.93, 0.1297, 0.9197, 0.08029, 0.8833, 0.05045, 0.8703, 0.06997, 0.9031, 0.09689, 0.8833, 0.05045, 0.8418, 0.02827, 0.8329, 0.04996, 0.8703, 0.06997, 0.8418, 0.02827, 0.7968, 0.01461, 0.7922, 0.03764, 0.8329, 0.04996, 0.7968, 0.01461, 0.75, 0.01, 0.75, 0.03348, 0.7922, 0.03764, 0.75, 0.01, 0.7032, 0.01461, 0.7078, 0.03764, 0.75, 0.03348, 0.7032, 0.01461, 0.6582, 0.02827, 0.6671, 0.04996, 0.7078, 0.03764, 0.6582, 0.02827, 0.6167, 0.05045, 0.6297, 0.06997, 0.6671, 0.04996, 0.6167, 0.05045, 0.5803, 0.08029, 0.5969, 0.09689, 0.6297, 0.06997, 0.5803, 0.08029, 0.5504, 0.1167, 0.57, 0.1297, 0.5969, 0.09689, 0.5504, 0.1167, 0.5283, 0.1582, 0.55, 0.1671, 0.57, 0.1297, 0.5283, 0.1582, 0.5146, 0.2032, 0.5376, 0.2078, 0.55, 0.1671, 0.5146, 0.2032, 0.51, 0.25, 0.5335, 0.25, 0.5376, 0.2078, 0.51, 0.25, 0.5146, 0.2968, 0.5376, 0.2922, 0.5335, 0.25, 0.5146, 0.2968, 0.5283, 0.3418, 0.55, 0.3329, 0.5376, 0.2922, 0.5283, 0.3418, 0.5504, 0.3833, 0.57, 0.3703, 0.55, 0.3329, 0.5504, 0.3833, 0.5803, 0.4197, 0.5969, 0.4031, 0.57, 0.3703, 0.5803, 0.4197, 0.6167, 0.4496, 0.6297, 0.43, 0.5969, 0.4031, 0.6167, 0.4496, 0.6582, 0.4717, 0.6671, 0.45, 0.6297, 0.43, 0.6582, 0.4717, 0.7032, 0.4854, 0.7078, 0.4624, 0.6671, 0.45, 0.75, 0.4665, 0.7078, 0.4624, 0.7032, 0.4854, 0.75, 0.49, 1.0, 0.5, 0.9688, 0.5, 0.9688, 0.5, 1.0, 0.5, 0.625, 0.5, 0.625, 0.75, 0.5938, 0.75, 0.5938, 0.5, 0.6562, 0.5, 0.6562, 0.75, 0.625, 0.75, 0.625, 0.5, 0.6875, 0.5, 0.6875, 0.75, 0.6562, 0.75, 0.6562, 0.5, 0.25, 0.49, 0.2032, 0.4854, 0.2126, 0.4383, 0.25, 0.4419, 0.2032, 0.4854, 0.1582, 0.4717, 0.1765, 0.4273, 0.2126, 0.4383, 0.1582, 0.4717, 0.1167, 0.4496, 0.1434, 0.4096, 0.1765, 0.4273, 0.1167, 0.4496, 0.08029, 0.4197, 0.1143, 0.3857, 0.1434, 0.4096, 0.08029, 0.4197, 0.05045, 0.3833, 0.0904, 0.3566, 0.1143, 0.3857, 0.05045, 0.3833, 0.02827, 0.3418, 0.07267, 0.3235, 0.0904, 0.3566, 0.02827, 0.3418, 0.01461, 0.2968, 0.06174, 0.2874, 0.07267, 0.3235, 0.01461, 0.2968, 0.01, 0.25, 0.05806, 0.25, 0.06174, 0.2874, 0.01, 0.25, 0.01461, 0.2032, 0.06174, 0.2126, 0.05806, 0.25, 0.01461, 0.2032, 0.02827, 0.1582, 0.07267, 0.1765, 0.06174, 0.2126, 0.02827, 0.1582, 0.05045, 0.1167, 0.0904, 0.1434, 0.07267, 0.1765, 0.05045, 0.1167, 0.08029, 0.08029, 0.1143, 0.1143, 0.0904, 0.1434, 0.08029, 0.08029, 0.1167, 0.05045, 0.1434, 0.0904, 0.1143, 0.1143, 0.1167, 0.05045, 0.1582, 0.02827, 0.1765, 0.07267, 0.1434, 0.0904, 0.1582, 0.02827, 0.2032, 0.01461, 0.2126, 0.06174, 0.1765, 0.07267, 0.2032, 0.01461, 0.25, 0.01, 0.25, 0.05806, 0.2126, 0.06174, 0.25, 0.01, 0.2968, 0.01461, 0.2874, 0.06174, 0.25, 0.05806, 0.2968, 0.01461, 0.3418, 0.02827, 0.3235, 0.07267, 0.2874, 0.06174, 0.3418, 0.02827, 0.3833, 0.05045, 0.3566, 0.0904, 0.3235, 0.07267, 0.3833, 0.05045, 0.4197, 0.08029, 0.3857, 0.1143, 0.3566, 0.0904, 0.4197, 0.08029, 0.4496, 0.1167, 0.4096, 0.1434, 0.3857, 0.1143, 0.4496, 0.1167, 0.4717, 0.1582, 0.4273, 0.1765, 0.4096, 0.1434, 0.4717, 0.1582, 0.4854, 0.2032, 0.4383, 0.2126, 0.4273, 0.1765, 0.4854, 0.2032, 0.49, 0.25, 0.4419, 0.25, 0.4383, 0.2126, 0.49, 0.25, 0.4854, 0.2968, 0.4383, 0.2874, 0.4419, 0.25, 0.4854, 0.2968, 0.4717, 0.3418, 0.4273, 0.3235, 0.4383, 0.2874, 0.4717, 0.3418, 0.4496, 0.3833, 0.4096, 0.3566, 0.4273, 0.3235, 0.4496, 0.3833, 0.4197, 0.4197, 0.3857, 0.3857, 0.4096, 0.3566, 0.4197, 0.4197, 0.3833, 0.4496, 0.3566, 0.4096, 0.3857, 0.3857, 0.3833, 0.4496, 0.3418, 0.4717, 0.3235, 0.4273, 0.3566, 0.4096, 0.3418, 0.4717, 0.2968, 0.4854, 0.2874, 0.4383, 0.3235, 0.4273, 0.2968, 0.4854, 0.25, 0.49, 0.25, 0.4419, 0.2874, 0.4383, 0.03125, 0.5, 0.03125, 0.75, 0.0, 0.75, 0.0, 0.5, 0.0625, 0.5, 0.0625, 0.75, 0.03125, 0.75, 0.03125, 0.5, 0.09375, 0.5, 0.09375, 0.75, 0.0625, 0.75, 0.0625, 0.5, 0.125, 0.5, 0.125, 0.75, 0.09375, 0.75, 0.09375, 0.5, 0.1562, 0.5, 0.1562, 0.75, 0.125, 0.75, 0.125, 0.5, 0.1875, 0.5, 0.1875, 0.75, 0.1562, 0.75, 0.1562, 0.5, 0.8438, 0.5, 0.8438, 0.75, 0.8125, 0.75, 0.8125, 0.5, 0.875, 0.5, 0.875, 0.75, 0.8438, 0.75, 0.8438, 0.5, 0.9062, 0.5, 0.9062, 0.75, 0.875, 0.75, 0.875, 0.5, 0.9375, 0.5, 0.9375, 0.75, 0.9062, 0.75, 0.9062, 0.5, 0.9688, 0.5, 0.9688, 0.75, 0.9375, 0.75, 0.9375, 0.5, 1.0, 0.5, 1.0, 0.75, 0.9688, 0.75, 0.9688, 0.5, 0.3438, 0.5, 0.3438, 0.75, 0.3125, 0.75, 0.3125, 0.5, 0.375, 0.5, 0.375, 0.75, 0.3438, 0.75, 0.3438, 0.5, 0.4062, 0.5, 0.4063, 0.75, 0.375, 0.75, 0.375, 0.5, 0.3871, 0.2682, 0.6129, 0.2682, 0.625, 0.2136, 0.375, 0.2136, 0.375, 0.25, 0.375, 0.5, 0.3871, 0.4818, 0.3871, 0.2682, 0.375, 0.5364, 0.625, 0.5364, 0.6129, 0.4818, 0.3871, 0.4818, 0.6129, 0.2682, 0.6129, 0.4818, 0.625, 0.5, 0.625, 0.25, 0.2012, 0.6154, 0.25, 0.625, 0.2988, 0.6154, 0.3457, 0.5869, 0.375, 0.5556, 0.375, 0.5364, 0.125, 0.5364, 0.125, 0.5556, 0.1543, 0.5869])
me_cylinder.update()

# ---- objects
ob_cylinder = bpy.data.objects.new('Cylinder', me_cylinder)

# ---- transforms, parenting, visibility, modifiers, constraints
ob_cylinder.location = (0.0, 0.0, 0.5)

# ---- collection membership
col_collection.objects.link(ob_cylinder)

# ---- scene / render settings (as saved in the file)
scene.frame_start = 1; scene.frame_end = 250; scene.frame_set(1)
scene.render.engine = 'BLENDER_EEVEE_NEXT'
bpy.context.view_layer.update()

# ---- added for rendering (the .blend has no active camera and no usable light): camera, sun
cam_auto = bpy.data.cameras.new('AutoCamera')
cam_auto.lens = 50.0
cam_auto.sensor_width = 36.0
cam_auto.clip_end = 1000.0
ob_auto_camera = bpy.data.objects.new('AutoCamera', cam_auto)
scene.collection.objects.link(ob_auto_camera)
ob_auto_camera.location = (7.40582, -8.88698, 8.75616)
ob_auto_camera.rotation_euler = (1.09748, -7.21219e-08, 0.694738)
scene.camera = ob_auto_camera
light_auto_sun = bpy.data.lights.new('AutoSun', 'SUN')
light_auto_sun.energy = 3.0
light_auto_sun.angle = 0.0523599
ob_auto_sun = bpy.data.objects.new('AutoSun', light_auto_sun)
scene.collection.objects.link(ob_auto_sun)
ob_auto_sun.rotation_euler = (0.872665, 0.174533, 0.523599)
bpy.context.view_layer.update()
